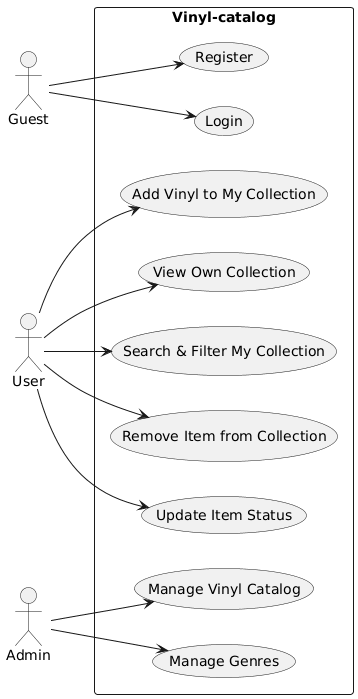

The diagram above was rendered by PlantUML. Its source (embedded in the PNG):
@startuml
left to right direction
actor Guest
actor User
actor Admin

rectangle "Vinyl-catalog" {
  (Register) as UC_Register
  (Login) as UC_Login
  (View Own Collection) as UC_ViewOwn
  (Add Vinyl to My Collection) as UC_Add
  (Update Item Status) as UC_UpdateStatus
  (Remove Item from Collection) as UC_Remove
  (Search & Filter My Collection) as UC_Search

  (Manage Genres) as UC_GenreAdmin
  (Manage Vinyl Catalog) as UC_VinylAdmin
}

Guest --> UC_Register
Guest --> UC_Login

User --> UC_ViewOwn
User --> UC_Add
User --> UC_UpdateStatus
User --> UC_Remove
User --> UC_Search

Admin --> UC_GenreAdmin
Admin --> UC_VinylAdmin
@enduml